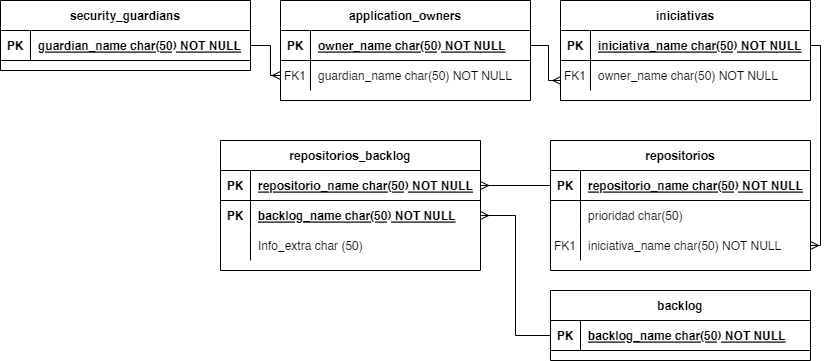

The diagram above was exported from draw.io. Its source (the exported page's mxGraphModel, read from the mxfile embedded in the PNG):
<mxGraphModel dx="2184" dy="1020" grid="1" gridSize="10" guides="1" tooltips="1" connect="1" arrows="1" fold="1" page="1" pageScale="1" pageWidth="850" pageHeight="1100" math="0" shadow="0" extFonts="Permanent Marker^https://fonts.googleapis.com/css?family=Permanent+Marker">
  <root>
    <mxCell id="0" />
    <mxCell id="1" parent="0" />
    <mxCell id="C-vyLk0tnHw3VtMMgP7b-2" value="application_owners" style="shape=table;startSize=30;container=1;collapsible=1;childLayout=tableLayout;fixedRows=1;rowLines=0;fontStyle=1;align=center;resizeLast=1;" parent="1" vertex="1">
      <mxGeometry x="290" y="560" width="250" height="100" as="geometry" />
    </mxCell>
    <mxCell id="C-vyLk0tnHw3VtMMgP7b-3" value="" style="shape=partialRectangle;collapsible=0;dropTarget=0;pointerEvents=0;fillColor=none;points=[[0,0.5],[1,0.5]];portConstraint=eastwest;top=0;left=0;right=0;bottom=1;" parent="C-vyLk0tnHw3VtMMgP7b-2" vertex="1">
      <mxGeometry y="30" width="250" height="30" as="geometry" />
    </mxCell>
    <mxCell id="C-vyLk0tnHw3VtMMgP7b-4" value="PK" style="shape=partialRectangle;overflow=hidden;connectable=0;fillColor=none;top=0;left=0;bottom=0;right=0;fontStyle=1;" parent="C-vyLk0tnHw3VtMMgP7b-3" vertex="1">
      <mxGeometry width="30" height="30" as="geometry">
        <mxRectangle width="30" height="30" as="alternateBounds" />
      </mxGeometry>
    </mxCell>
    <mxCell id="C-vyLk0tnHw3VtMMgP7b-5" value="owner_name char(50) NOT NULL" style="shape=partialRectangle;overflow=hidden;connectable=0;fillColor=none;top=0;left=0;bottom=0;right=0;align=left;spacingLeft=6;fontStyle=5;" parent="C-vyLk0tnHw3VtMMgP7b-3" vertex="1">
      <mxGeometry x="30" width="220" height="30" as="geometry">
        <mxRectangle width="220" height="30" as="alternateBounds" />
      </mxGeometry>
    </mxCell>
    <mxCell id="Nv-VtkjZ8NIL0tj4m9IH-24" style="shape=partialRectangle;collapsible=0;dropTarget=0;pointerEvents=0;fillColor=none;points=[[0,0.5],[1,0.5]];portConstraint=eastwest;top=0;left=0;right=0;bottom=0;" parent="C-vyLk0tnHw3VtMMgP7b-2" vertex="1">
      <mxGeometry y="60" width="250" height="30" as="geometry" />
    </mxCell>
    <mxCell id="Nv-VtkjZ8NIL0tj4m9IH-25" value="FK1" style="shape=partialRectangle;overflow=hidden;connectable=0;fillColor=none;top=0;left=0;bottom=0;right=0;" parent="Nv-VtkjZ8NIL0tj4m9IH-24" vertex="1">
      <mxGeometry width="30" height="30" as="geometry">
        <mxRectangle width="30" height="30" as="alternateBounds" />
      </mxGeometry>
    </mxCell>
    <mxCell id="Nv-VtkjZ8NIL0tj4m9IH-26" value="guardian_name char(50) NOT NULL" style="shape=partialRectangle;overflow=hidden;connectable=0;fillColor=none;top=0;left=0;bottom=0;right=0;align=left;spacingLeft=6;" parent="Nv-VtkjZ8NIL0tj4m9IH-24" vertex="1">
      <mxGeometry x="30" width="220" height="30" as="geometry">
        <mxRectangle width="220" height="30" as="alternateBounds" />
      </mxGeometry>
    </mxCell>
    <mxCell id="C-vyLk0tnHw3VtMMgP7b-13" value="iniciativas" style="shape=table;startSize=30;container=1;collapsible=1;childLayout=tableLayout;fixedRows=1;rowLines=0;fontStyle=1;align=center;resizeLast=1;" parent="1" vertex="1">
      <mxGeometry x="570" y="560" width="250" height="100" as="geometry" />
    </mxCell>
    <mxCell id="C-vyLk0tnHw3VtMMgP7b-14" value="" style="shape=partialRectangle;collapsible=0;dropTarget=0;pointerEvents=0;fillColor=none;points=[[0,0.5],[1,0.5]];portConstraint=eastwest;top=0;left=0;right=0;bottom=1;" parent="C-vyLk0tnHw3VtMMgP7b-13" vertex="1">
      <mxGeometry y="30" width="250" height="30" as="geometry" />
    </mxCell>
    <mxCell id="C-vyLk0tnHw3VtMMgP7b-15" value="PK" style="shape=partialRectangle;overflow=hidden;connectable=0;fillColor=none;top=0;left=0;bottom=0;right=0;fontStyle=1;" parent="C-vyLk0tnHw3VtMMgP7b-14" vertex="1">
      <mxGeometry width="30" height="30" as="geometry">
        <mxRectangle width="30" height="30" as="alternateBounds" />
      </mxGeometry>
    </mxCell>
    <mxCell id="C-vyLk0tnHw3VtMMgP7b-16" value="iniciativa_name char(50) NOT NULL" style="shape=partialRectangle;overflow=hidden;connectable=0;fillColor=none;top=0;left=0;bottom=0;right=0;align=left;spacingLeft=6;fontStyle=5;" parent="C-vyLk0tnHw3VtMMgP7b-14" vertex="1">
      <mxGeometry x="30" width="220" height="30" as="geometry">
        <mxRectangle width="220" height="30" as="alternateBounds" />
      </mxGeometry>
    </mxCell>
    <mxCell id="Nv-VtkjZ8NIL0tj4m9IH-28" style="shape=partialRectangle;collapsible=0;dropTarget=0;pointerEvents=0;fillColor=none;points=[[0,0.5],[1,0.5]];portConstraint=eastwest;top=0;left=0;right=0;bottom=0;" parent="C-vyLk0tnHw3VtMMgP7b-13" vertex="1">
      <mxGeometry y="60" width="250" height="30" as="geometry" />
    </mxCell>
    <mxCell id="Nv-VtkjZ8NIL0tj4m9IH-29" value="FK1" style="shape=partialRectangle;overflow=hidden;connectable=0;fillColor=none;top=0;left=0;bottom=0;right=0;" parent="Nv-VtkjZ8NIL0tj4m9IH-28" vertex="1">
      <mxGeometry width="30" height="30" as="geometry">
        <mxRectangle width="30" height="30" as="alternateBounds" />
      </mxGeometry>
    </mxCell>
    <mxCell id="Nv-VtkjZ8NIL0tj4m9IH-30" value="owner_name char(50) NOT NULL" style="shape=partialRectangle;overflow=hidden;connectable=0;fillColor=none;top=0;left=0;bottom=0;right=0;align=left;spacingLeft=6;" parent="Nv-VtkjZ8NIL0tj4m9IH-28" vertex="1">
      <mxGeometry x="30" width="220" height="30" as="geometry">
        <mxRectangle width="220" height="30" as="alternateBounds" />
      </mxGeometry>
    </mxCell>
    <mxCell id="C-vyLk0tnHw3VtMMgP7b-23" value="security_guardians" style="shape=table;startSize=30;container=1;collapsible=1;childLayout=tableLayout;fixedRows=1;rowLines=0;fontStyle=1;align=center;resizeLast=1;" parent="1" vertex="1">
      <mxGeometry x="10" y="560" width="250" height="70" as="geometry" />
    </mxCell>
    <mxCell id="C-vyLk0tnHw3VtMMgP7b-24" value="" style="shape=partialRectangle;collapsible=0;dropTarget=0;pointerEvents=0;fillColor=none;points=[[0,0.5],[1,0.5]];portConstraint=eastwest;top=0;left=0;right=0;bottom=1;" parent="C-vyLk0tnHw3VtMMgP7b-23" vertex="1">
      <mxGeometry y="30" width="250" height="30" as="geometry" />
    </mxCell>
    <mxCell id="C-vyLk0tnHw3VtMMgP7b-25" value="PK" style="shape=partialRectangle;overflow=hidden;connectable=0;fillColor=none;top=0;left=0;bottom=0;right=0;fontStyle=1;" parent="C-vyLk0tnHw3VtMMgP7b-24" vertex="1">
      <mxGeometry width="30" height="30" as="geometry">
        <mxRectangle width="30" height="30" as="alternateBounds" />
      </mxGeometry>
    </mxCell>
    <mxCell id="C-vyLk0tnHw3VtMMgP7b-26" value="guardian_name char(50) NOT NULL" style="shape=partialRectangle;overflow=hidden;connectable=0;fillColor=none;top=0;left=0;bottom=0;right=0;align=left;spacingLeft=6;fontStyle=5;" parent="C-vyLk0tnHw3VtMMgP7b-24" vertex="1">
      <mxGeometry x="30" width="220" height="30" as="geometry">
        <mxRectangle width="220" height="30" as="alternateBounds" />
      </mxGeometry>
    </mxCell>
    <mxCell id="Nv-VtkjZ8NIL0tj4m9IH-1" value="repositorios" style="shape=table;startSize=30;container=1;collapsible=1;childLayout=tableLayout;fixedRows=1;rowLines=0;fontStyle=1;align=center;resizeLast=1;" parent="1" vertex="1">
      <mxGeometry x="560" y="700" width="260" height="130" as="geometry" />
    </mxCell>
    <mxCell id="Nv-VtkjZ8NIL0tj4m9IH-2" value="" style="shape=partialRectangle;collapsible=0;dropTarget=0;pointerEvents=0;fillColor=none;points=[[0,0.5],[1,0.5]];portConstraint=eastwest;top=0;left=0;right=0;bottom=1;" parent="Nv-VtkjZ8NIL0tj4m9IH-1" vertex="1">
      <mxGeometry y="30" width="260" height="30" as="geometry" />
    </mxCell>
    <mxCell id="Nv-VtkjZ8NIL0tj4m9IH-3" value="PK" style="shape=partialRectangle;overflow=hidden;connectable=0;fillColor=none;top=0;left=0;bottom=0;right=0;fontStyle=1;" parent="Nv-VtkjZ8NIL0tj4m9IH-2" vertex="1">
      <mxGeometry width="30" height="30" as="geometry">
        <mxRectangle width="30" height="30" as="alternateBounds" />
      </mxGeometry>
    </mxCell>
    <mxCell id="Nv-VtkjZ8NIL0tj4m9IH-4" value="repositorio_name char(50) NOT NULL" style="shape=partialRectangle;overflow=hidden;connectable=0;fillColor=none;top=0;left=0;bottom=0;right=0;align=left;spacingLeft=6;fontStyle=5;" parent="Nv-VtkjZ8NIL0tj4m9IH-2" vertex="1">
      <mxGeometry x="30" width="230" height="30" as="geometry">
        <mxRectangle width="230" height="30" as="alternateBounds" />
      </mxGeometry>
    </mxCell>
    <mxCell id="_H-hhE8XoNAA3L8oBRyf-4" style="shape=partialRectangle;collapsible=0;dropTarget=0;pointerEvents=0;fillColor=none;points=[[0,0.5],[1,0.5]];portConstraint=eastwest;top=0;left=0;right=0;bottom=0;" vertex="1" parent="Nv-VtkjZ8NIL0tj4m9IH-1">
      <mxGeometry y="60" width="260" height="30" as="geometry" />
    </mxCell>
    <mxCell id="_H-hhE8XoNAA3L8oBRyf-5" style="shape=partialRectangle;overflow=hidden;connectable=0;fillColor=none;top=0;left=0;bottom=0;right=0;" vertex="1" parent="_H-hhE8XoNAA3L8oBRyf-4">
      <mxGeometry width="30" height="30" as="geometry">
        <mxRectangle width="30" height="30" as="alternateBounds" />
      </mxGeometry>
    </mxCell>
    <mxCell id="_H-hhE8XoNAA3L8oBRyf-6" value="prioridad char(50)" style="shape=partialRectangle;overflow=hidden;connectable=0;fillColor=none;top=0;left=0;bottom=0;right=0;align=left;spacingLeft=6;" vertex="1" parent="_H-hhE8XoNAA3L8oBRyf-4">
      <mxGeometry x="30" width="230" height="30" as="geometry">
        <mxRectangle width="230" height="30" as="alternateBounds" />
      </mxGeometry>
    </mxCell>
    <mxCell id="Nv-VtkjZ8NIL0tj4m9IH-31" style="shape=partialRectangle;collapsible=0;dropTarget=0;pointerEvents=0;fillColor=none;points=[[0,0.5],[1,0.5]];portConstraint=eastwest;top=0;left=0;right=0;bottom=0;" parent="Nv-VtkjZ8NIL0tj4m9IH-1" vertex="1">
      <mxGeometry y="90" width="260" height="30" as="geometry" />
    </mxCell>
    <mxCell id="Nv-VtkjZ8NIL0tj4m9IH-32" value="FK1" style="shape=partialRectangle;overflow=hidden;connectable=0;fillColor=none;top=0;left=0;bottom=0;right=0;" parent="Nv-VtkjZ8NIL0tj4m9IH-31" vertex="1">
      <mxGeometry width="30" height="30" as="geometry">
        <mxRectangle width="30" height="30" as="alternateBounds" />
      </mxGeometry>
    </mxCell>
    <mxCell id="Nv-VtkjZ8NIL0tj4m9IH-33" value="iniciativa_name char(50) NOT NULL" style="shape=partialRectangle;overflow=hidden;connectable=0;fillColor=none;top=0;left=0;bottom=0;right=0;align=left;spacingLeft=6;" parent="Nv-VtkjZ8NIL0tj4m9IH-31" vertex="1">
      <mxGeometry x="30" width="230" height="30" as="geometry">
        <mxRectangle width="230" height="30" as="alternateBounds" />
      </mxGeometry>
    </mxCell>
    <mxCell id="Nv-VtkjZ8NIL0tj4m9IH-22" style="edgeStyle=orthogonalEdgeStyle;rounded=0;orthogonalLoop=1;jettySize=auto;html=1;exitX=1;exitY=0.5;exitDx=0;exitDy=0;entryX=0;entryY=0.5;entryDx=0;entryDy=0;endArrow=ERmany;endFill=0;" parent="1" source="C-vyLk0tnHw3VtMMgP7b-24" target="Nv-VtkjZ8NIL0tj4m9IH-24" edge="1">
      <mxGeometry relative="1" as="geometry" />
    </mxCell>
    <mxCell id="Nv-VtkjZ8NIL0tj4m9IH-27" style="edgeStyle=orthogonalEdgeStyle;rounded=0;orthogonalLoop=1;jettySize=auto;html=1;exitX=1;exitY=0.5;exitDx=0;exitDy=0;endArrow=ERmany;endFill=0;entryX=0.001;entryY=0.64;entryDx=0;entryDy=0;entryPerimeter=0;" parent="1" source="C-vyLk0tnHw3VtMMgP7b-3" target="Nv-VtkjZ8NIL0tj4m9IH-28" edge="1">
      <mxGeometry relative="1" as="geometry">
        <Array as="points">
          <mxPoint x="558" y="605" />
          <mxPoint x="558" y="640" />
          <mxPoint x="570" y="640" />
        </Array>
        <mxPoint x="560" y="680" as="targetPoint" />
      </mxGeometry>
    </mxCell>
    <mxCell id="Nv-VtkjZ8NIL0tj4m9IH-34" style="edgeStyle=orthogonalEdgeStyle;rounded=0;orthogonalLoop=1;jettySize=auto;html=1;exitX=1;exitY=0.5;exitDx=0;exitDy=0;entryX=1;entryY=0.5;entryDx=0;entryDy=0;endArrow=ERmany;endFill=0;" parent="1" source="C-vyLk0tnHw3VtMMgP7b-14" target="Nv-VtkjZ8NIL0tj4m9IH-31" edge="1">
      <mxGeometry relative="1" as="geometry">
        <Array as="points">
          <mxPoint x="830" y="605" />
          <mxPoint x="830" y="805" />
        </Array>
      </mxGeometry>
    </mxCell>
    <mxCell id="_H-hhE8XoNAA3L8oBRyf-7" value="repositorios_backlog" style="shape=table;startSize=30;container=1;collapsible=1;childLayout=tableLayout;fixedRows=1;rowLines=0;fontStyle=1;align=center;resizeLast=1;" vertex="1" parent="1">
      <mxGeometry x="230" y="700" width="260" height="130" as="geometry" />
    </mxCell>
    <mxCell id="_H-hhE8XoNAA3L8oBRyf-8" value="" style="shape=partialRectangle;collapsible=0;dropTarget=0;pointerEvents=0;fillColor=none;points=[[0,0.5],[1,0.5]];portConstraint=eastwest;top=0;left=0;right=0;bottom=1;" vertex="1" parent="_H-hhE8XoNAA3L8oBRyf-7">
      <mxGeometry y="30" width="260" height="30" as="geometry" />
    </mxCell>
    <mxCell id="_H-hhE8XoNAA3L8oBRyf-9" value="PK" style="shape=partialRectangle;overflow=hidden;connectable=0;fillColor=none;top=0;left=0;bottom=0;right=0;fontStyle=1;" vertex="1" parent="_H-hhE8XoNAA3L8oBRyf-8">
      <mxGeometry width="30" height="30" as="geometry">
        <mxRectangle width="30" height="30" as="alternateBounds" />
      </mxGeometry>
    </mxCell>
    <mxCell id="_H-hhE8XoNAA3L8oBRyf-10" value="repositorio_name char(50) NOT NULL" style="shape=partialRectangle;overflow=hidden;connectable=0;fillColor=none;top=0;left=0;bottom=0;right=0;align=left;spacingLeft=6;fontStyle=5;" vertex="1" parent="_H-hhE8XoNAA3L8oBRyf-8">
      <mxGeometry x="30" width="230" height="30" as="geometry">
        <mxRectangle width="230" height="30" as="alternateBounds" />
      </mxGeometry>
    </mxCell>
    <mxCell id="_H-hhE8XoNAA3L8oBRyf-11" value="" style="shape=partialRectangle;collapsible=0;dropTarget=0;pointerEvents=0;fillColor=none;points=[[0,0.5],[1,0.5]];portConstraint=eastwest;top=0;left=0;right=0;bottom=0;fontStyle=1" vertex="1" parent="_H-hhE8XoNAA3L8oBRyf-7">
      <mxGeometry y="60" width="260" height="30" as="geometry" />
    </mxCell>
    <mxCell id="_H-hhE8XoNAA3L8oBRyf-12" value="PK" style="shape=partialRectangle;overflow=hidden;connectable=0;fillColor=none;top=0;left=0;bottom=0;right=0;fontStyle=1" vertex="1" parent="_H-hhE8XoNAA3L8oBRyf-11">
      <mxGeometry width="30" height="30" as="geometry">
        <mxRectangle width="30" height="30" as="alternateBounds" />
      </mxGeometry>
    </mxCell>
    <mxCell id="_H-hhE8XoNAA3L8oBRyf-13" value="backlog_name char(50) NOT NULL" style="shape=partialRectangle;overflow=hidden;connectable=0;fillColor=none;top=0;left=0;bottom=0;right=0;align=left;spacingLeft=6;fontStyle=5" vertex="1" parent="_H-hhE8XoNAA3L8oBRyf-11">
      <mxGeometry x="30" width="230" height="30" as="geometry">
        <mxRectangle width="230" height="30" as="alternateBounds" />
      </mxGeometry>
    </mxCell>
    <mxCell id="_H-hhE8XoNAA3L8oBRyf-38" style="shape=partialRectangle;collapsible=0;dropTarget=0;pointerEvents=0;fillColor=none;points=[[0,0.5],[1,0.5]];portConstraint=eastwest;top=0;left=0;right=0;bottom=0;fontStyle=1" vertex="1" parent="_H-hhE8XoNAA3L8oBRyf-7">
      <mxGeometry y="90" width="260" height="30" as="geometry" />
    </mxCell>
    <mxCell id="_H-hhE8XoNAA3L8oBRyf-39" style="shape=partialRectangle;overflow=hidden;connectable=0;fillColor=none;top=0;left=0;bottom=0;right=0;fontStyle=1" vertex="1" parent="_H-hhE8XoNAA3L8oBRyf-38">
      <mxGeometry width="30" height="30" as="geometry">
        <mxRectangle width="30" height="30" as="alternateBounds" />
      </mxGeometry>
    </mxCell>
    <mxCell id="_H-hhE8XoNAA3L8oBRyf-40" value="Info_extra char (50) " style="shape=partialRectangle;overflow=hidden;connectable=0;fillColor=none;top=0;left=0;bottom=0;right=0;align=left;spacingLeft=6;fontStyle=0" vertex="1" parent="_H-hhE8XoNAA3L8oBRyf-38">
      <mxGeometry x="30" width="230" height="30" as="geometry">
        <mxRectangle width="230" height="30" as="alternateBounds" />
      </mxGeometry>
    </mxCell>
    <mxCell id="_H-hhE8XoNAA3L8oBRyf-23" style="edgeStyle=orthogonalEdgeStyle;rounded=0;orthogonalLoop=1;jettySize=auto;html=1;exitX=0;exitY=0.5;exitDx=0;exitDy=0;entryX=1;entryY=0.5;entryDx=0;entryDy=0;endArrow=ERmany;endFill=0;" edge="1" parent="1" source="Nv-VtkjZ8NIL0tj4m9IH-2" target="_H-hhE8XoNAA3L8oBRyf-8">
      <mxGeometry relative="1" as="geometry" />
    </mxCell>
    <mxCell id="_H-hhE8XoNAA3L8oBRyf-34" style="edgeStyle=orthogonalEdgeStyle;rounded=0;orthogonalLoop=1;jettySize=auto;html=1;entryX=1;entryY=0.5;entryDx=0;entryDy=0;endArrow=ERmany;endFill=0;" edge="1" parent="1" source="_H-hhE8XoNAA3L8oBRyf-25" target="_H-hhE8XoNAA3L8oBRyf-11">
      <mxGeometry relative="1" as="geometry" />
    </mxCell>
    <mxCell id="_H-hhE8XoNAA3L8oBRyf-24" value="backlog" style="shape=table;startSize=30;container=1;collapsible=1;childLayout=tableLayout;fixedRows=1;rowLines=0;fontStyle=1;align=center;resizeLast=1;" vertex="1" parent="1">
      <mxGeometry x="560" y="850" width="260" height="70" as="geometry" />
    </mxCell>
    <mxCell id="_H-hhE8XoNAA3L8oBRyf-25" value="" style="shape=partialRectangle;collapsible=0;dropTarget=0;pointerEvents=0;fillColor=none;points=[[0,0.5],[1,0.5]];portConstraint=eastwest;top=0;left=0;right=0;bottom=1;" vertex="1" parent="_H-hhE8XoNAA3L8oBRyf-24">
      <mxGeometry y="30" width="260" height="30" as="geometry" />
    </mxCell>
    <mxCell id="_H-hhE8XoNAA3L8oBRyf-26" value="PK" style="shape=partialRectangle;overflow=hidden;connectable=0;fillColor=none;top=0;left=0;bottom=0;right=0;fontStyle=1;" vertex="1" parent="_H-hhE8XoNAA3L8oBRyf-25">
      <mxGeometry width="30" height="30" as="geometry">
        <mxRectangle width="30" height="30" as="alternateBounds" />
      </mxGeometry>
    </mxCell>
    <mxCell id="_H-hhE8XoNAA3L8oBRyf-27" value="backlog_name char(50) NOT NULL" style="shape=partialRectangle;overflow=hidden;connectable=0;fillColor=none;top=0;left=0;bottom=0;right=0;align=left;spacingLeft=6;fontStyle=5;" vertex="1" parent="_H-hhE8XoNAA3L8oBRyf-25">
      <mxGeometry x="30" width="230" height="30" as="geometry">
        <mxRectangle width="230" height="30" as="alternateBounds" />
      </mxGeometry>
    </mxCell>
  </root>
</mxGraphModel>